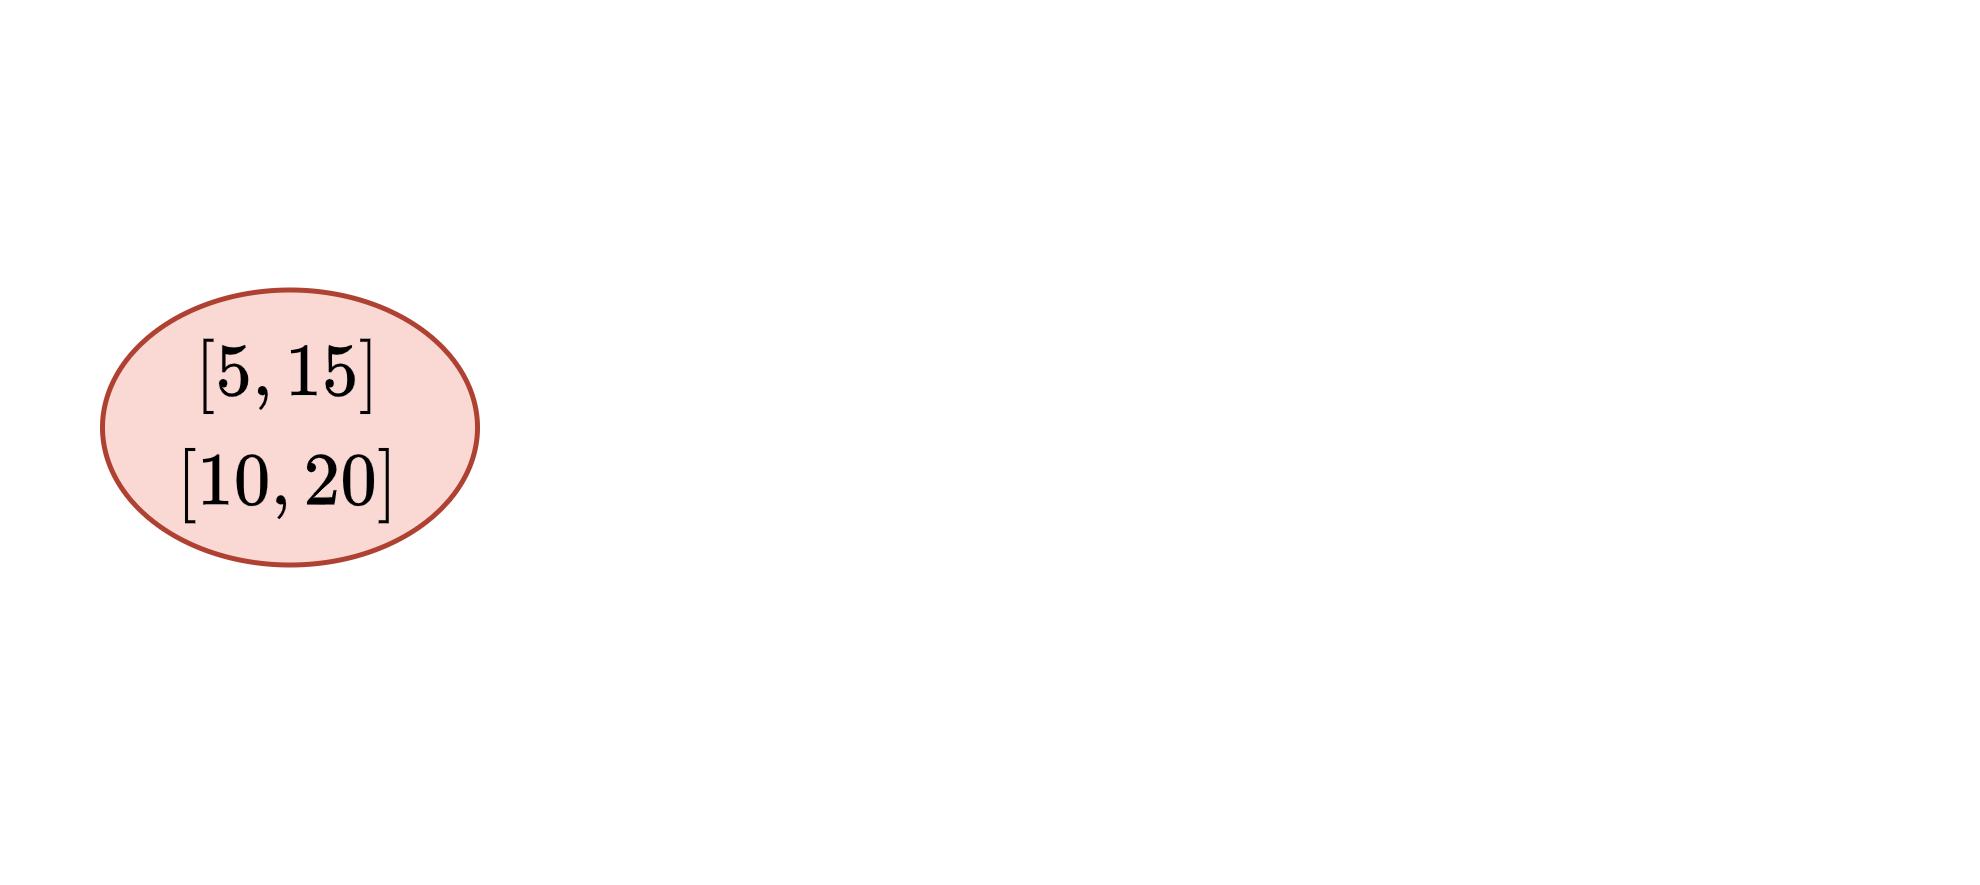

The diagram above was exported from draw.io. Its source (the exported page's mxGraphModel, read from the mxfile embedded in the PNG):
<mxGraphModel dx="1673" dy="-202" grid="1" gridSize="5" guides="1" tooltips="1" connect="1" arrows="1" fold="1" page="1" pageScale="1" pageWidth="827" pageHeight="1169" math="1" shadow="0" extFonts="Roboto^https://fonts.googleapis.com/css?family=Roboto">
  <root>
    <mxCell id="0" />
    <mxCell id="1" parent="0" />
    <mxCell id="2" value="" style="rounded=0;whiteSpace=wrap;html=1;fontColor=#FF0000;strokeColor=none;fillColor=none;" vertex="1" parent="1">
      <mxGeometry x="590" y="1210" width="395" height="175" as="geometry" />
    </mxCell>
    <mxCell id="3" value="$$\begin{matrix} &lt;br&gt;[5, 15]\\&amp;nbsp;&lt;br&gt;[10, 20]&lt;br&gt;\end{matrix}$$" style="ellipse;whiteSpace=wrap;html=1;fontFamily=Roboto;fillColor=#fad9d5;strokeColor=#ae4132;" vertex="1" parent="1">
      <mxGeometry x="610" y="1267.5" width="75" height="55" as="geometry" />
    </mxCell>
  </root>
</mxGraphModel>